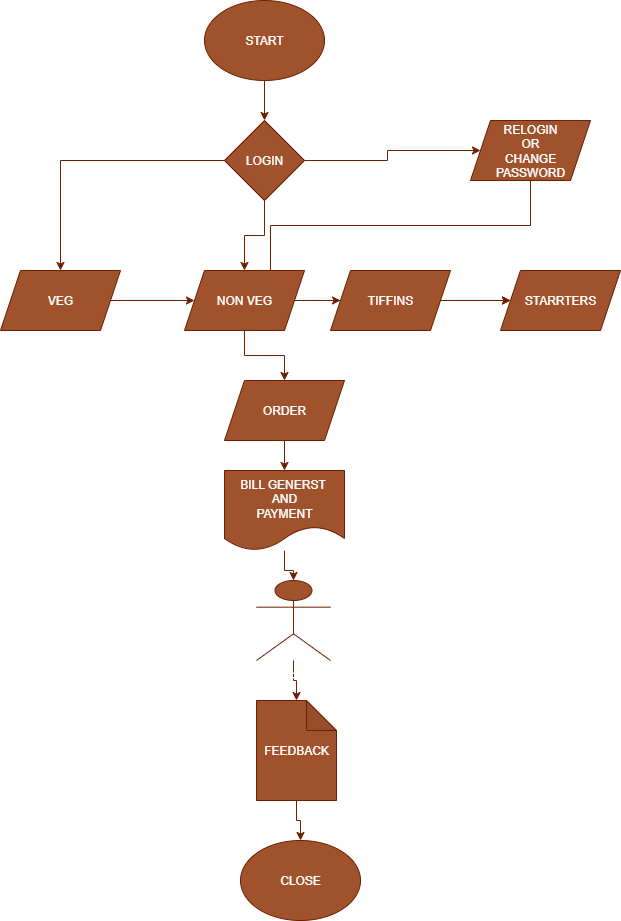

The diagram above was exported from draw.io. Its source (the exported page's mxGraphModel, read from the mxfile embedded in the PNG):
<mxGraphModel dx="786" dy="417" grid="1" gridSize="10" guides="1" tooltips="1" connect="1" arrows="1" fold="1" page="1" pageScale="1" pageWidth="827" pageHeight="1169" math="0" shadow="0">
  <root>
    <mxCell id="0" />
    <mxCell id="1" parent="0" />
    <mxCell id="_6MJnzvKqJnrClrmnEB1-16" value="" style="edgeStyle=orthogonalEdgeStyle;rounded=0;orthogonalLoop=1;jettySize=auto;html=1;fillColor=#a0522d;strokeColor=#6D1F00;" edge="1" parent="1" source="_6MJnzvKqJnrClrmnEB1-3" target="_6MJnzvKqJnrClrmnEB1-4">
      <mxGeometry relative="1" as="geometry" />
    </mxCell>
    <mxCell id="_6MJnzvKqJnrClrmnEB1-3" value="START" style="ellipse;whiteSpace=wrap;html=1;fillColor=#a0522d;strokeColor=#6D1F00;fontColor=#ffffff;" vertex="1" parent="1">
      <mxGeometry x="354" y="300" width="120" height="80" as="geometry" />
    </mxCell>
    <mxCell id="_6MJnzvKqJnrClrmnEB1-17" value="" style="edgeStyle=orthogonalEdgeStyle;rounded=0;orthogonalLoop=1;jettySize=auto;html=1;fillColor=#a0522d;strokeColor=#6D1F00;" edge="1" parent="1" source="_6MJnzvKqJnrClrmnEB1-4" target="_6MJnzvKqJnrClrmnEB1-7">
      <mxGeometry relative="1" as="geometry" />
    </mxCell>
    <mxCell id="_6MJnzvKqJnrClrmnEB1-24" style="edgeStyle=orthogonalEdgeStyle;rounded=0;orthogonalLoop=1;jettySize=auto;html=1;exitX=0;exitY=0.5;exitDx=0;exitDy=0;fillColor=#a0522d;strokeColor=#6D1F00;" edge="1" parent="1" source="_6MJnzvKqJnrClrmnEB1-4" target="_6MJnzvKqJnrClrmnEB1-6">
      <mxGeometry relative="1" as="geometry" />
    </mxCell>
    <mxCell id="_6MJnzvKqJnrClrmnEB1-25" style="edgeStyle=orthogonalEdgeStyle;rounded=0;orthogonalLoop=1;jettySize=auto;html=1;exitX=1;exitY=0.5;exitDx=0;exitDy=0;fillColor=#a0522d;strokeColor=#6D1F00;" edge="1" parent="1" source="_6MJnzvKqJnrClrmnEB1-4" target="_6MJnzvKqJnrClrmnEB1-5">
      <mxGeometry relative="1" as="geometry" />
    </mxCell>
    <mxCell id="_6MJnzvKqJnrClrmnEB1-4" value="LOGIN" style="rhombus;whiteSpace=wrap;html=1;fillColor=#a0522d;strokeColor=#6D1F00;fontColor=#ffffff;" vertex="1" parent="1">
      <mxGeometry x="374" y="420" width="80" height="80" as="geometry" />
    </mxCell>
    <mxCell id="_6MJnzvKqJnrClrmnEB1-21" value="" style="edgeStyle=orthogonalEdgeStyle;rounded=0;orthogonalLoop=1;jettySize=auto;html=1;fillColor=#a0522d;strokeColor=#6D1F00;" edge="1" parent="1" source="_6MJnzvKqJnrClrmnEB1-5" target="_6MJnzvKqJnrClrmnEB1-9">
      <mxGeometry relative="1" as="geometry">
        <Array as="points">
          <mxPoint x="680" y="525" />
          <mxPoint x="420" y="525" />
          <mxPoint x="420" y="600" />
        </Array>
      </mxGeometry>
    </mxCell>
    <mxCell id="_6MJnzvKqJnrClrmnEB1-5" value="RELOGIN&lt;div&gt;OR&lt;/div&gt;&lt;div&gt;CHANGE PASSWORD&lt;/div&gt;" style="shape=parallelogram;perimeter=parallelogramPerimeter;whiteSpace=wrap;html=1;fixedSize=1;fillColor=#a0522d;strokeColor=#6D1F00;fontColor=#ffffff;" vertex="1" parent="1">
      <mxGeometry x="620" y="420" width="120" height="60" as="geometry" />
    </mxCell>
    <mxCell id="_6MJnzvKqJnrClrmnEB1-18" value="" style="edgeStyle=orthogonalEdgeStyle;rounded=0;orthogonalLoop=1;jettySize=auto;html=1;fillColor=#a0522d;strokeColor=#6D1F00;" edge="1" parent="1" source="_6MJnzvKqJnrClrmnEB1-6" target="_6MJnzvKqJnrClrmnEB1-7">
      <mxGeometry relative="1" as="geometry" />
    </mxCell>
    <mxCell id="_6MJnzvKqJnrClrmnEB1-6" value="VEG" style="shape=parallelogram;perimeter=parallelogramPerimeter;whiteSpace=wrap;html=1;fixedSize=1;fillColor=#a0522d;strokeColor=#6D1F00;fontColor=#ffffff;" vertex="1" parent="1">
      <mxGeometry x="150" y="570" width="120" height="60" as="geometry" />
    </mxCell>
    <mxCell id="_6MJnzvKqJnrClrmnEB1-19" value="" style="edgeStyle=orthogonalEdgeStyle;rounded=0;orthogonalLoop=1;jettySize=auto;html=1;fillColor=#a0522d;strokeColor=#6D1F00;" edge="1" parent="1" source="_6MJnzvKqJnrClrmnEB1-7" target="_6MJnzvKqJnrClrmnEB1-8">
      <mxGeometry relative="1" as="geometry" />
    </mxCell>
    <mxCell id="_6MJnzvKqJnrClrmnEB1-26" value="" style="edgeStyle=orthogonalEdgeStyle;rounded=0;orthogonalLoop=1;jettySize=auto;html=1;fillColor=#a0522d;strokeColor=#6D1F00;" edge="1" parent="1" source="_6MJnzvKqJnrClrmnEB1-7" target="_6MJnzvKqJnrClrmnEB1-11">
      <mxGeometry relative="1" as="geometry" />
    </mxCell>
    <mxCell id="_6MJnzvKqJnrClrmnEB1-7" value="NON VEG" style="shape=parallelogram;perimeter=parallelogramPerimeter;whiteSpace=wrap;html=1;fixedSize=1;fillColor=#a0522d;strokeColor=#6D1F00;fontColor=#ffffff;" vertex="1" parent="1">
      <mxGeometry x="334" y="570" width="120" height="60" as="geometry" />
    </mxCell>
    <mxCell id="_6MJnzvKqJnrClrmnEB1-20" value="" style="edgeStyle=orthogonalEdgeStyle;rounded=0;orthogonalLoop=1;jettySize=auto;html=1;fillColor=#a0522d;strokeColor=#6D1F00;" edge="1" parent="1" source="_6MJnzvKqJnrClrmnEB1-8" target="_6MJnzvKqJnrClrmnEB1-9">
      <mxGeometry relative="1" as="geometry" />
    </mxCell>
    <mxCell id="_6MJnzvKqJnrClrmnEB1-8" value="TIFFINS" style="shape=parallelogram;perimeter=parallelogramPerimeter;whiteSpace=wrap;html=1;fixedSize=1;fillColor=#a0522d;strokeColor=#6D1F00;fontColor=#ffffff;" vertex="1" parent="1">
      <mxGeometry x="480" y="570" width="120" height="60" as="geometry" />
    </mxCell>
    <mxCell id="_6MJnzvKqJnrClrmnEB1-9" value="STARRTERS" style="shape=parallelogram;perimeter=parallelogramPerimeter;whiteSpace=wrap;html=1;fixedSize=1;fillColor=#a0522d;strokeColor=#6D1F00;fontColor=#ffffff;" vertex="1" parent="1">
      <mxGeometry x="650" y="570" width="120" height="60" as="geometry" />
    </mxCell>
    <mxCell id="_6MJnzvKqJnrClrmnEB1-27" value="" style="edgeStyle=orthogonalEdgeStyle;rounded=0;orthogonalLoop=1;jettySize=auto;html=1;fillColor=#a0522d;strokeColor=#6D1F00;" edge="1" parent="1" source="_6MJnzvKqJnrClrmnEB1-11" target="_6MJnzvKqJnrClrmnEB1-12">
      <mxGeometry relative="1" as="geometry" />
    </mxCell>
    <mxCell id="_6MJnzvKqJnrClrmnEB1-11" value="ORDER" style="shape=parallelogram;perimeter=parallelogramPerimeter;whiteSpace=wrap;html=1;fixedSize=1;fillColor=#a0522d;strokeColor=#6D1F00;fontColor=#ffffff;" vertex="1" parent="1">
      <mxGeometry x="374" y="680" width="120" height="60" as="geometry" />
    </mxCell>
    <mxCell id="_6MJnzvKqJnrClrmnEB1-28" value="" style="edgeStyle=orthogonalEdgeStyle;rounded=0;orthogonalLoop=1;jettySize=auto;html=1;fillColor=#a0522d;strokeColor=#6D1F00;" edge="1" parent="1" source="_6MJnzvKqJnrClrmnEB1-12" target="_6MJnzvKqJnrClrmnEB1-13">
      <mxGeometry relative="1" as="geometry" />
    </mxCell>
    <mxCell id="_6MJnzvKqJnrClrmnEB1-12" value="BILL GENERST&amp;nbsp;&lt;div&gt;AND&lt;/div&gt;&lt;div&gt;PAYMENT&lt;/div&gt;" style="shape=document;whiteSpace=wrap;html=1;boundedLbl=1;fillColor=#a0522d;strokeColor=#6D1F00;fontColor=#ffffff;" vertex="1" parent="1">
      <mxGeometry x="374" y="770" width="120" height="80" as="geometry" />
    </mxCell>
    <mxCell id="_6MJnzvKqJnrClrmnEB1-29" value="" style="edgeStyle=orthogonalEdgeStyle;rounded=0;orthogonalLoop=1;jettySize=auto;html=1;fillColor=#a0522d;strokeColor=#6D1F00;" edge="1" parent="1" source="_6MJnzvKqJnrClrmnEB1-13" target="_6MJnzvKqJnrClrmnEB1-14">
      <mxGeometry relative="1" as="geometry" />
    </mxCell>
    <mxCell id="_6MJnzvKqJnrClrmnEB1-13" value="Actor" style="shape=umlActor;verticalLabelPosition=bottom;verticalAlign=top;html=1;outlineConnect=0;fillColor=#a0522d;strokeColor=#6D1F00;fontColor=#ffffff;" vertex="1" parent="1">
      <mxGeometry x="406" y="880" width="74" height="80" as="geometry" />
    </mxCell>
    <mxCell id="_6MJnzvKqJnrClrmnEB1-30" value="" style="edgeStyle=orthogonalEdgeStyle;rounded=0;orthogonalLoop=1;jettySize=auto;html=1;fillColor=#a0522d;strokeColor=#6D1F00;" edge="1" parent="1" source="_6MJnzvKqJnrClrmnEB1-14" target="_6MJnzvKqJnrClrmnEB1-15">
      <mxGeometry relative="1" as="geometry" />
    </mxCell>
    <mxCell id="_6MJnzvKqJnrClrmnEB1-14" value="FEEDBACK" style="shape=note;whiteSpace=wrap;html=1;backgroundOutline=1;darkOpacity=0.05;fillColor=#a0522d;strokeColor=#6D1F00;fontColor=#ffffff;" vertex="1" parent="1">
      <mxGeometry x="406" y="1000" width="80" height="100" as="geometry" />
    </mxCell>
    <mxCell id="_6MJnzvKqJnrClrmnEB1-15" value="CLOSE" style="ellipse;whiteSpace=wrap;html=1;fillColor=#a0522d;strokeColor=#6D1F00;fontColor=#ffffff;" vertex="1" parent="1">
      <mxGeometry x="390" y="1140" width="120" height="80" as="geometry" />
    </mxCell>
  </root>
</mxGraphModel>